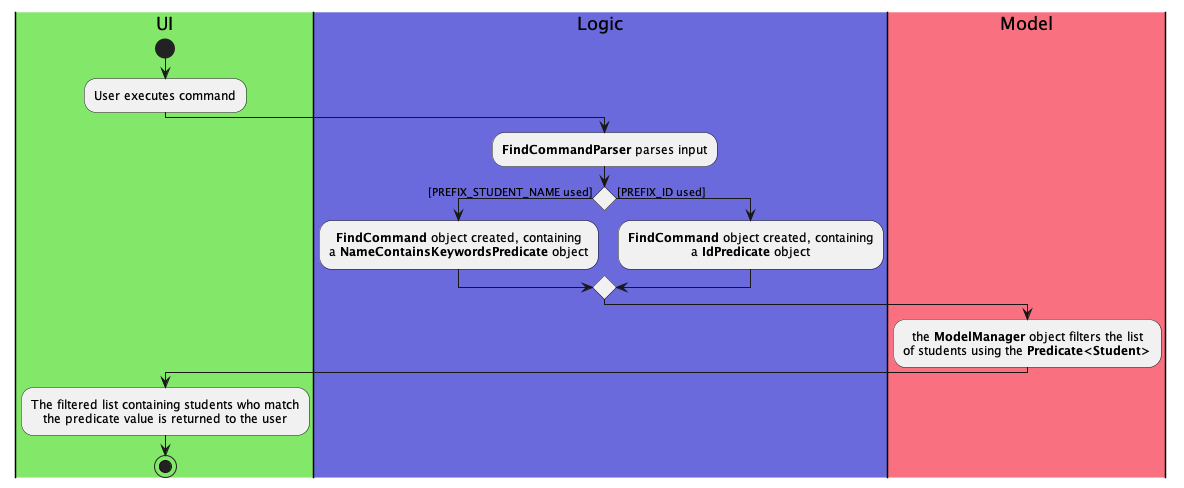

The diagram above was rendered by PlantUML. Its source (embedded in the PNG):
@startuml
!include style.puml
skinparam conditionStyle diamond

|UI_COLOR_T1|UI|
start
:User executes command;

|LOGIC_COLOR_T2|Logic|
:**FindCommandParser** parses input;
if () then ([PREFIX_STUDENT_NAME used])
:**FindCommand** object created, containing
a **NameContainsKeywordsPredicate** object;
else ([PREFIX_ID used])
:**FindCommand** object created, containing
a **IdPredicate** object;
endif

|MODEL_COLOR_T1|Model|
:the **ModelManager** object filters the list
of students using the **Predicate<Student>**;

|UI_COLOR_T1|UI|
:The filtered list containing students who match
the predicate value is returned to the user;
stop
@enduml